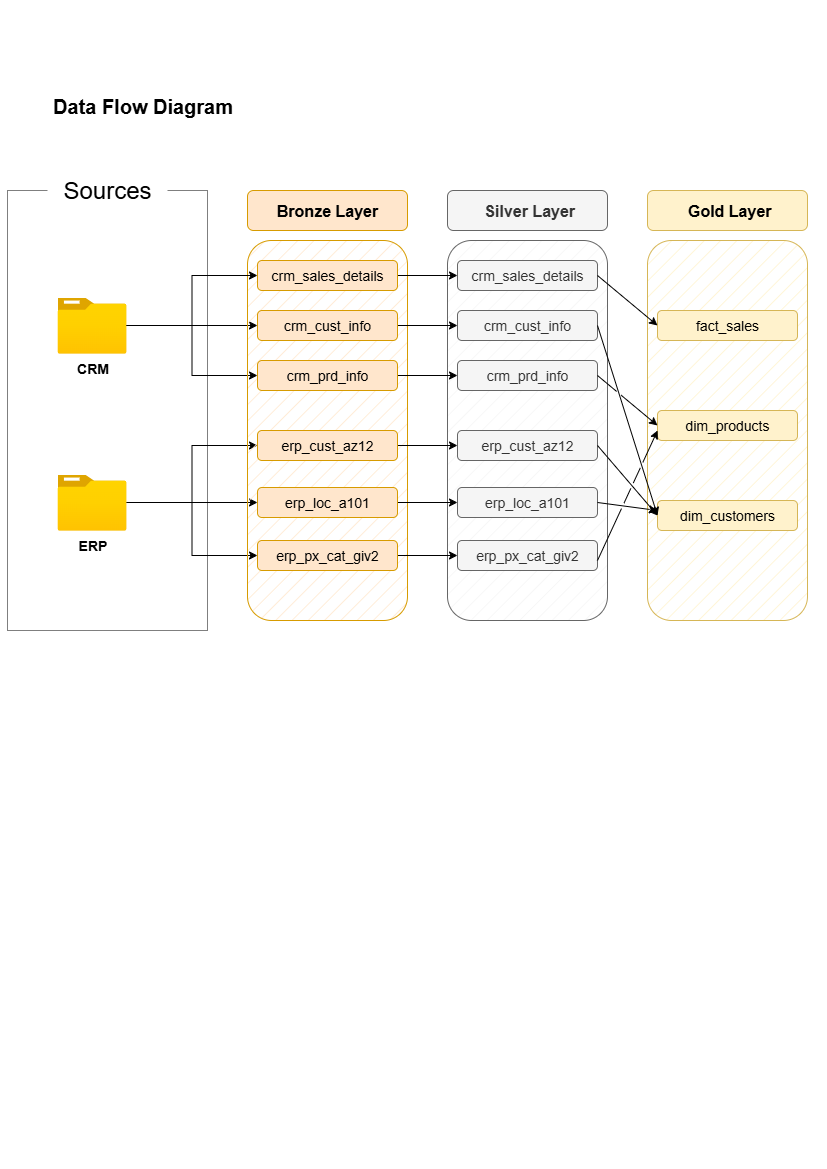

The diagram above was exported from draw.io. Its source (the exported page's mxGraphModel, read from the mxfile embedded in the PNG):
<mxGraphModel dx="2015" dy="701" grid="1" gridSize="10" guides="1" tooltips="1" connect="1" arrows="1" fold="1" page="1" pageScale="1" pageWidth="827" pageHeight="1169" math="0" shadow="0">
  <root>
    <mxCell id="0" />
    <mxCell id="1" parent="0" />
    <mxCell id="Bp4eZU3pmw_wHG5lxtaL-1" value="Data Flow Diagram" style="text;html=1;align=center;verticalAlign=middle;resizable=0;points=[];autosize=1;strokeColor=none;fillColor=none;fontStyle=1;fontSize=20;" vertex="1" parent="1">
      <mxGeometry x="-780" y="85" width="190" height="40" as="geometry" />
    </mxCell>
    <mxCell id="Bp4eZU3pmw_wHG5lxtaL-3" value="" style="rounded=0;whiteSpace=wrap;html=1;fillColor=none;dashed=1;dashPattern=1 1;" vertex="1" parent="1">
      <mxGeometry x="-820" y="190" width="200" height="440" as="geometry" />
    </mxCell>
    <mxCell id="Bp4eZU3pmw_wHG5lxtaL-4" value="&lt;font style=&quot;font-size: 24px;&quot;&gt;Sources&lt;/font&gt;" style="rounded=1;whiteSpace=wrap;html=1;strokeColor=none;" vertex="1" parent="1">
      <mxGeometry x="-780" y="160" width="120" height="60" as="geometry" />
    </mxCell>
    <mxCell id="Bp4eZU3pmw_wHG5lxtaL-12" style="edgeStyle=orthogonalEdgeStyle;rounded=0;orthogonalLoop=1;jettySize=auto;html=1;entryX=0;entryY=0.5;entryDx=0;entryDy=0;" edge="1" parent="1" source="Bp4eZU3pmw_wHG5lxtaL-5" target="Bp4eZU3pmw_wHG5lxtaL-10">
      <mxGeometry relative="1" as="geometry" />
    </mxCell>
    <mxCell id="Bp4eZU3pmw_wHG5lxtaL-13" style="edgeStyle=orthogonalEdgeStyle;rounded=0;orthogonalLoop=1;jettySize=auto;html=1;entryX=0;entryY=0.5;entryDx=0;entryDy=0;" edge="1" parent="1" source="Bp4eZU3pmw_wHG5lxtaL-5" target="Bp4eZU3pmw_wHG5lxtaL-11">
      <mxGeometry relative="1" as="geometry" />
    </mxCell>
    <mxCell id="Bp4eZU3pmw_wHG5lxtaL-5" value="&lt;b&gt;&lt;font style=&quot;font-size: 14px;&quot;&gt;CRM&lt;/font&gt;&lt;/b&gt;" style="image;aspect=fixed;html=1;points=[];align=center;fontSize=12;image=img/lib/azure2/general/Folder_Blank.svg;" vertex="1" parent="1">
      <mxGeometry x="-770" y="297" width="69" height="56.00000000000001" as="geometry" />
    </mxCell>
    <mxCell id="Bp4eZU3pmw_wHG5lxtaL-22" style="edgeStyle=orthogonalEdgeStyle;rounded=0;orthogonalLoop=1;jettySize=auto;html=1;entryX=0;entryY=0.5;entryDx=0;entryDy=0;" edge="1" parent="1" source="Bp4eZU3pmw_wHG5lxtaL-6" target="Bp4eZU3pmw_wHG5lxtaL-18">
      <mxGeometry relative="1" as="geometry" />
    </mxCell>
    <mxCell id="Bp4eZU3pmw_wHG5lxtaL-23" style="edgeStyle=orthogonalEdgeStyle;rounded=0;orthogonalLoop=1;jettySize=auto;html=1;entryX=0;entryY=0.5;entryDx=0;entryDy=0;" edge="1" parent="1" source="Bp4eZU3pmw_wHG5lxtaL-6" target="Bp4eZU3pmw_wHG5lxtaL-20">
      <mxGeometry relative="1" as="geometry" />
    </mxCell>
    <mxCell id="Bp4eZU3pmw_wHG5lxtaL-24" style="edgeStyle=orthogonalEdgeStyle;rounded=0;orthogonalLoop=1;jettySize=auto;html=1;entryX=0;entryY=0.5;entryDx=0;entryDy=0;" edge="1" parent="1" source="Bp4eZU3pmw_wHG5lxtaL-6" target="Bp4eZU3pmw_wHG5lxtaL-19">
      <mxGeometry relative="1" as="geometry" />
    </mxCell>
    <mxCell id="Bp4eZU3pmw_wHG5lxtaL-6" value="&lt;b&gt;&lt;font style=&quot;font-size: 14px;&quot;&gt;ERP&lt;/font&gt;&lt;/b&gt;" style="image;aspect=fixed;html=1;points=[];align=center;fontSize=12;image=img/lib/azure2/general/Folder_Blank.svg;" vertex="1" parent="1">
      <mxGeometry x="-770" y="474" width="69" height="56.00000000000001" as="geometry" />
    </mxCell>
    <mxCell id="Bp4eZU3pmw_wHG5lxtaL-7" value="" style="rounded=1;whiteSpace=wrap;html=1;fillColor=#ffe6cc;strokeColor=#d79b00;fillStyle=hatch;" vertex="1" parent="1">
      <mxGeometry x="-580" y="240" width="160" height="380" as="geometry" />
    </mxCell>
    <mxCell id="Bp4eZU3pmw_wHG5lxtaL-25" value="" style="rounded=1;whiteSpace=wrap;html=1;fillColor=#f5f5f5;strokeColor=#666666;fillStyle=hatch;fontColor=#333333;" vertex="1" parent="1">
      <mxGeometry x="-380" y="240" width="160" height="380" as="geometry" />
    </mxCell>
    <mxCell id="Bp4eZU3pmw_wHG5lxtaL-39" value="" style="rounded=1;whiteSpace=wrap;html=1;fillColor=#fff2cc;strokeColor=#d6b656;fillStyle=hatch;" vertex="1" parent="1">
      <mxGeometry x="-180" y="240" width="160" height="380" as="geometry" />
    </mxCell>
    <mxCell id="Bp4eZU3pmw_wHG5lxtaL-8" value="&lt;font style=&quot;font-size: 16px;&quot;&gt;Bronze Layer&lt;/font&gt;" style="rounded=1;whiteSpace=wrap;html=1;fillColor=#ffe6cc;strokeColor=#d79b00;fontStyle=1" vertex="1" parent="1">
      <mxGeometry x="-580" y="190" width="160" height="40" as="geometry" />
    </mxCell>
    <mxCell id="Bp4eZU3pmw_wHG5lxtaL-26" value="&lt;font style=&quot;font-size: 16px;&quot;&gt;&amp;nbsp;Silver Layer&lt;/font&gt;" style="rounded=1;whiteSpace=wrap;html=1;fillColor=#f5f5f5;strokeColor=#666666;fontStyle=1;fontColor=#333333;" vertex="1" parent="1">
      <mxGeometry x="-380" y="190" width="160" height="40" as="geometry" />
    </mxCell>
    <mxCell id="Bp4eZU3pmw_wHG5lxtaL-40" value="&lt;font style=&quot;font-size: 16px;&quot;&gt;&amp;nbsp;Gold Layer&lt;/font&gt;" style="rounded=1;whiteSpace=wrap;html=1;fillColor=#fff2cc;strokeColor=#d6b656;fontStyle=1;" vertex="1" parent="1">
      <mxGeometry x="-180" y="190" width="160" height="40" as="geometry" />
    </mxCell>
    <mxCell id="Bp4eZU3pmw_wHG5lxtaL-33" style="edgeStyle=orthogonalEdgeStyle;rounded=0;orthogonalLoop=1;jettySize=auto;html=1;" edge="1" parent="1" source="Bp4eZU3pmw_wHG5lxtaL-9" target="Bp4eZU3pmw_wHG5lxtaL-27">
      <mxGeometry relative="1" as="geometry" />
    </mxCell>
    <mxCell id="Bp4eZU3pmw_wHG5lxtaL-9" value="&lt;span&gt;crm_sales_details&lt;/span&gt;" style="rounded=1;whiteSpace=wrap;html=1;fillColor=#ffe6cc;strokeColor=#d79b00;fontStyle=0;fontSize=14;" vertex="1" parent="1">
      <mxGeometry x="-570" y="260" width="140" height="30" as="geometry" />
    </mxCell>
    <mxCell id="Bp4eZU3pmw_wHG5lxtaL-27" value="&lt;span&gt;crm_sales_details&lt;/span&gt;" style="rounded=1;whiteSpace=wrap;html=1;fillColor=#f5f5f5;strokeColor=#666666;fontStyle=0;fontSize=14;fontColor=#333333;" vertex="1" parent="1">
      <mxGeometry x="-370" y="260" width="140" height="30" as="geometry" />
    </mxCell>
    <mxCell id="Bp4eZU3pmw_wHG5lxtaL-41" value="&lt;span&gt;fact_sales&lt;/span&gt;" style="rounded=1;whiteSpace=wrap;html=1;fillColor=#fff2cc;strokeColor=#d6b656;fontStyle=0;fontSize=14;" vertex="1" parent="1">
      <mxGeometry x="-170" y="310" width="140" height="30" as="geometry" />
    </mxCell>
    <mxCell id="Bp4eZU3pmw_wHG5lxtaL-36" style="edgeStyle=orthogonalEdgeStyle;rounded=0;orthogonalLoop=1;jettySize=auto;html=1;" edge="1" parent="1" source="Bp4eZU3pmw_wHG5lxtaL-18" target="Bp4eZU3pmw_wHG5lxtaL-28">
      <mxGeometry relative="1" as="geometry" />
    </mxCell>
    <mxCell id="Bp4eZU3pmw_wHG5lxtaL-18" value="&lt;span&gt;erp_cust_az12&lt;/span&gt;" style="rounded=1;whiteSpace=wrap;html=1;fillColor=#ffe6cc;strokeColor=#d79b00;fontStyle=0;fontSize=14;" vertex="1" parent="1">
      <mxGeometry x="-570" y="430" width="140" height="30" as="geometry" />
    </mxCell>
    <mxCell id="Bp4eZU3pmw_wHG5lxtaL-28" value="&lt;span&gt;erp_cust_az12&lt;/span&gt;" style="rounded=1;whiteSpace=wrap;html=1;fillColor=#f5f5f5;strokeColor=#666666;fontStyle=0;fontSize=14;fontColor=#333333;" vertex="1" parent="1">
      <mxGeometry x="-370" y="430" width="140" height="30" as="geometry" />
    </mxCell>
    <mxCell id="Bp4eZU3pmw_wHG5lxtaL-34" style="edgeStyle=orthogonalEdgeStyle;rounded=0;orthogonalLoop=1;jettySize=auto;html=1;" edge="1" parent="1" source="Bp4eZU3pmw_wHG5lxtaL-10" target="Bp4eZU3pmw_wHG5lxtaL-29">
      <mxGeometry relative="1" as="geometry" />
    </mxCell>
    <mxCell id="Bp4eZU3pmw_wHG5lxtaL-10" value="&lt;span&gt;crm_cust_info&lt;/span&gt;" style="rounded=1;whiteSpace=wrap;html=1;fillColor=#ffe6cc;strokeColor=#d79b00;fontStyle=0;fontSize=14;" vertex="1" parent="1">
      <mxGeometry x="-570" y="310" width="140" height="30" as="geometry" />
    </mxCell>
    <mxCell id="Bp4eZU3pmw_wHG5lxtaL-29" value="&lt;span&gt;crm_cust_info&lt;/span&gt;" style="rounded=1;whiteSpace=wrap;html=1;fillColor=#f5f5f5;strokeColor=#666666;fontStyle=0;fontSize=14;fontColor=#333333;" vertex="1" parent="1">
      <mxGeometry x="-370" y="310" width="140" height="30" as="geometry" />
    </mxCell>
    <mxCell id="Bp4eZU3pmw_wHG5lxtaL-43" value="dim_products" style="rounded=1;whiteSpace=wrap;html=1;fillColor=#fff2cc;strokeColor=#d6b656;fontStyle=0;fontSize=14;" vertex="1" parent="1">
      <mxGeometry x="-170" y="410" width="140" height="30" as="geometry" />
    </mxCell>
    <mxCell id="Bp4eZU3pmw_wHG5lxtaL-37" style="edgeStyle=orthogonalEdgeStyle;rounded=0;orthogonalLoop=1;jettySize=auto;html=1;entryX=0;entryY=0.5;entryDx=0;entryDy=0;" edge="1" parent="1" source="Bp4eZU3pmw_wHG5lxtaL-19" target="Bp4eZU3pmw_wHG5lxtaL-30">
      <mxGeometry relative="1" as="geometry" />
    </mxCell>
    <mxCell id="Bp4eZU3pmw_wHG5lxtaL-19" value="&lt;span&gt;erp_loc_a101&lt;/span&gt;" style="rounded=1;whiteSpace=wrap;html=1;fillColor=#ffe6cc;strokeColor=#d79b00;fontStyle=0;fontSize=14;" vertex="1" parent="1">
      <mxGeometry x="-570" y="487" width="140" height="30" as="geometry" />
    </mxCell>
    <mxCell id="Bp4eZU3pmw_wHG5lxtaL-30" value="&lt;span&gt;erp_loc_a101&lt;/span&gt;" style="rounded=1;whiteSpace=wrap;html=1;fillColor=#f5f5f5;strokeColor=#666666;fontStyle=0;fontSize=14;fontColor=#333333;" vertex="1" parent="1">
      <mxGeometry x="-370" y="487" width="140" height="30" as="geometry" />
    </mxCell>
    <mxCell id="Bp4eZU3pmw_wHG5lxtaL-35" style="edgeStyle=orthogonalEdgeStyle;rounded=0;orthogonalLoop=1;jettySize=auto;html=1;entryX=0;entryY=0.5;entryDx=0;entryDy=0;" edge="1" parent="1" source="Bp4eZU3pmw_wHG5lxtaL-11" target="Bp4eZU3pmw_wHG5lxtaL-31">
      <mxGeometry relative="1" as="geometry" />
    </mxCell>
    <mxCell id="Bp4eZU3pmw_wHG5lxtaL-11" value="&lt;span&gt;crm_prd_info&lt;/span&gt;" style="rounded=1;whiteSpace=wrap;html=1;fillColor=#ffe6cc;strokeColor=#d79b00;fontStyle=0;fontSize=14;" vertex="1" parent="1">
      <mxGeometry x="-570" y="360" width="140" height="30" as="geometry" />
    </mxCell>
    <mxCell id="Bp4eZU3pmw_wHG5lxtaL-31" value="&lt;span&gt;crm_prd_info&lt;/span&gt;" style="rounded=1;whiteSpace=wrap;html=1;fillColor=#f5f5f5;strokeColor=#666666;fontStyle=0;fontSize=14;fontColor=#333333;" vertex="1" parent="1">
      <mxGeometry x="-370" y="360" width="140" height="30" as="geometry" />
    </mxCell>
    <mxCell id="Bp4eZU3pmw_wHG5lxtaL-45" value="&lt;span&gt;dim_customers&lt;/span&gt;" style="rounded=1;whiteSpace=wrap;html=1;fillColor=#fff2cc;strokeColor=#d6b656;fontStyle=0;fontSize=14;" vertex="1" parent="1">
      <mxGeometry x="-170" y="500" width="140" height="30" as="geometry" />
    </mxCell>
    <mxCell id="Bp4eZU3pmw_wHG5lxtaL-38" style="edgeStyle=orthogonalEdgeStyle;rounded=0;orthogonalLoop=1;jettySize=auto;html=1;entryX=0;entryY=0.5;entryDx=0;entryDy=0;" edge="1" parent="1" source="Bp4eZU3pmw_wHG5lxtaL-20" target="Bp4eZU3pmw_wHG5lxtaL-32">
      <mxGeometry relative="1" as="geometry" />
    </mxCell>
    <mxCell id="Bp4eZU3pmw_wHG5lxtaL-20" value="&lt;span&gt;erp_px_cat_giv2&lt;/span&gt;" style="rounded=1;whiteSpace=wrap;html=1;fillColor=#ffe6cc;strokeColor=#d79b00;fontStyle=0;fontSize=14;" vertex="1" parent="1">
      <mxGeometry x="-570" y="540" width="140" height="30" as="geometry" />
    </mxCell>
    <mxCell id="Bp4eZU3pmw_wHG5lxtaL-32" value="&lt;span&gt;erp_px_cat_giv2&lt;/span&gt;" style="rounded=1;whiteSpace=wrap;html=1;fillColor=#f5f5f5;strokeColor=#666666;fontStyle=0;fontSize=14;fontColor=#333333;" vertex="1" parent="1">
      <mxGeometry x="-370" y="540" width="140" height="30" as="geometry" />
    </mxCell>
    <mxCell id="Bp4eZU3pmw_wHG5lxtaL-14" style="edgeStyle=orthogonalEdgeStyle;rounded=0;orthogonalLoop=1;jettySize=auto;html=1;entryX=0;entryY=0.5;entryDx=0;entryDy=0;" edge="1" parent="1" source="Bp4eZU3pmw_wHG5lxtaL-5" target="Bp4eZU3pmw_wHG5lxtaL-9">
      <mxGeometry relative="1" as="geometry" />
    </mxCell>
    <mxCell id="Bp4eZU3pmw_wHG5lxtaL-47" value="" style="endArrow=classic;html=1;rounded=0;entryX=0;entryY=0.5;entryDx=0;entryDy=0;exitX=1;exitY=0.5;exitDx=0;exitDy=0;" edge="1" parent="1" source="Bp4eZU3pmw_wHG5lxtaL-27" target="Bp4eZU3pmw_wHG5lxtaL-41">
      <mxGeometry width="50" height="50" relative="1" as="geometry">
        <mxPoint x="-260" y="430" as="sourcePoint" />
        <mxPoint x="-210" y="380" as="targetPoint" />
      </mxGeometry>
    </mxCell>
    <mxCell id="Bp4eZU3pmw_wHG5lxtaL-48" value="" style="endArrow=classic;html=1;rounded=0;entryX=0;entryY=0.5;entryDx=0;entryDy=0;exitX=1;exitY=0.5;exitDx=0;exitDy=0;jumpStyle=gap;jumpSize=6;" edge="1" parent="1" source="Bp4eZU3pmw_wHG5lxtaL-29" target="Bp4eZU3pmw_wHG5lxtaL-45">
      <mxGeometry width="50" height="50" relative="1" as="geometry">
        <mxPoint x="-260" y="430" as="sourcePoint" />
        <mxPoint x="-210" y="380" as="targetPoint" />
      </mxGeometry>
    </mxCell>
    <mxCell id="Bp4eZU3pmw_wHG5lxtaL-49" value="" style="endArrow=classic;html=1;rounded=0;exitX=1;exitY=0.5;exitDx=0;exitDy=0;entryX=0;entryY=0.5;entryDx=0;entryDy=0;jumpStyle=gap;jumpSize=6;" edge="1" parent="1" source="Bp4eZU3pmw_wHG5lxtaL-31" target="Bp4eZU3pmw_wHG5lxtaL-43">
      <mxGeometry width="50" height="50" relative="1" as="geometry">
        <mxPoint x="-260" y="430" as="sourcePoint" />
        <mxPoint x="-210" y="380" as="targetPoint" />
      </mxGeometry>
    </mxCell>
    <mxCell id="Bp4eZU3pmw_wHG5lxtaL-50" value="" style="endArrow=classic;html=1;rounded=0;exitX=1;exitY=0.5;exitDx=0;exitDy=0;entryX=0;entryY=0.5;entryDx=0;entryDy=0;jumpStyle=gap;jumpSize=6;" edge="1" parent="1" source="Bp4eZU3pmw_wHG5lxtaL-28" target="Bp4eZU3pmw_wHG5lxtaL-45">
      <mxGeometry width="50" height="50" relative="1" as="geometry">
        <mxPoint x="-260" y="430" as="sourcePoint" />
        <mxPoint x="-210" y="380" as="targetPoint" />
      </mxGeometry>
    </mxCell>
    <mxCell id="Bp4eZU3pmw_wHG5lxtaL-51" value="" style="endArrow=classic;html=1;rounded=0;exitX=1;exitY=0.5;exitDx=0;exitDy=0;jumpStyle=gap;jumpSize=6;" edge="1" parent="1" source="Bp4eZU3pmw_wHG5lxtaL-30">
      <mxGeometry width="50" height="50" relative="1" as="geometry">
        <mxPoint x="-260" y="430" as="sourcePoint" />
        <mxPoint x="-170" y="510" as="targetPoint" />
      </mxGeometry>
    </mxCell>
    <mxCell id="Bp4eZU3pmw_wHG5lxtaL-52" value="" style="endArrow=classic;html=1;rounded=0;entryX=0.063;entryY=0.5;entryDx=0;entryDy=0;entryPerimeter=0;jumpStyle=gap;jumpSize=6;" edge="1" parent="1" target="Bp4eZU3pmw_wHG5lxtaL-39">
      <mxGeometry width="50" height="50" relative="1" as="geometry">
        <mxPoint x="-230" y="560" as="sourcePoint" />
        <mxPoint x="-180" y="510" as="targetPoint" />
      </mxGeometry>
    </mxCell>
  </root>
</mxGraphModel>